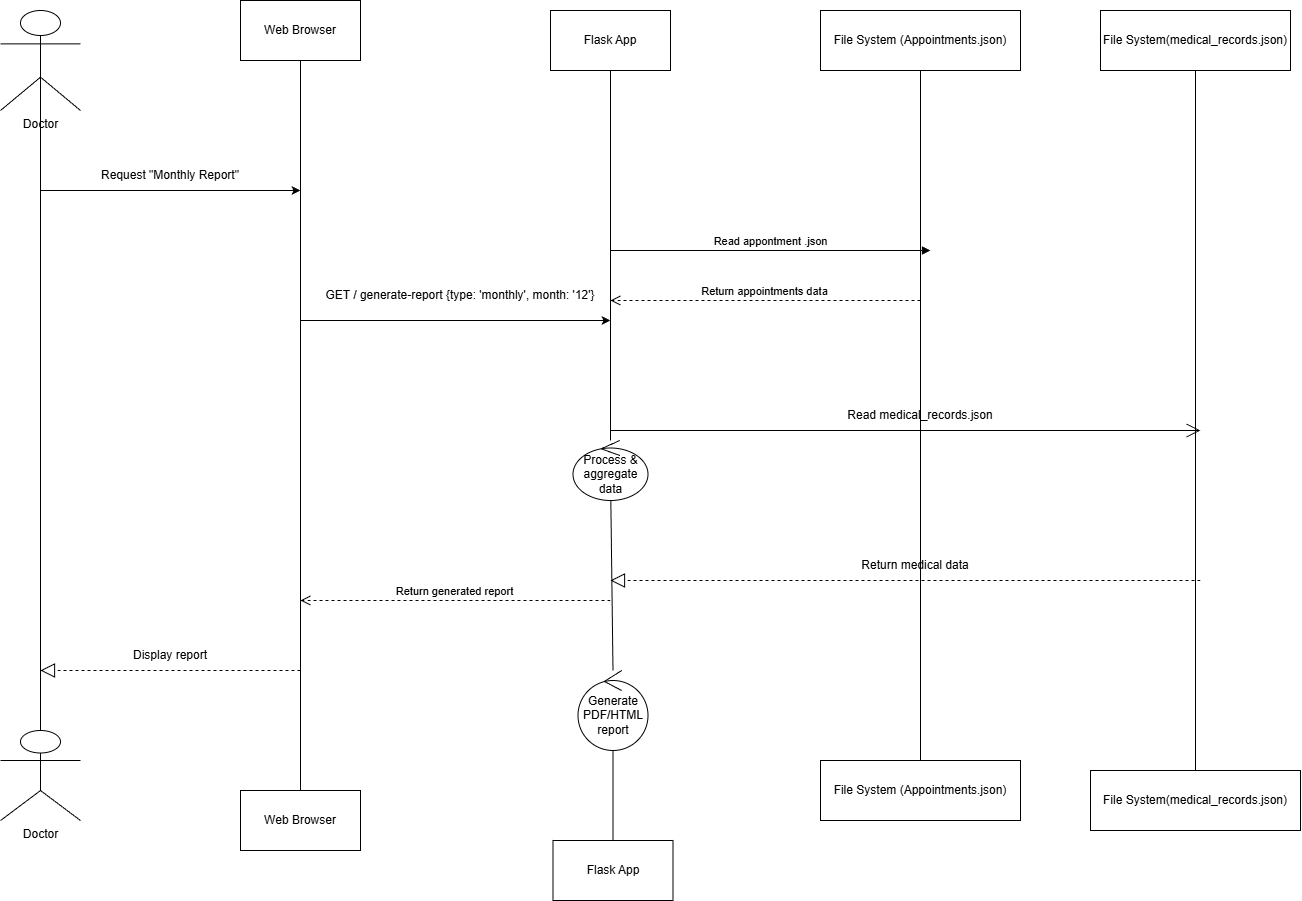

The diagram above was exported from draw.io. Its source (the exported page's mxGraphModel, read from the mxfile embedded in the PNG):
<mxGraphModel dx="2260" dy="1127" grid="1" gridSize="10" guides="1" tooltips="1" connect="1" arrows="1" fold="1" page="1" pageScale="1" pageWidth="850" pageHeight="1100" background="light-dark(#FFFFFF,#000000)" math="0" shadow="0">
  <root>
    <mxCell id="0" />
    <mxCell id="1" parent="0" />
    <mxCell id="iOIB7kuAr2nWCsqL0-pZ-13" edge="1" parent="1" source="iOIB7kuAr2nWCsqL0-pZ-18" style="endArrow=none;html=1;rounded=0;exitX=0.5;exitY=0;exitDx=0;exitDy=0;" target="iOIB7kuAr2nWCsqL0-pZ-17" value="">
      <mxGeometry height="50" relative="1" width="50" as="geometry">
        <mxPoint x="420" y="500" as="sourcePoint" />
        <mxPoint x="420" y="80" as="targetPoint" />
      </mxGeometry>
    </mxCell>
    <mxCell id="iOIB7kuAr2nWCsqL0-pZ-17" parent="1" style="rounded=0;whiteSpace=wrap;html=1;" value="Web Browser" vertex="1">
      <mxGeometry height="60" width="120" x="440" y="10" as="geometry" />
    </mxCell>
    <mxCell id="iOIB7kuAr2nWCsqL0-pZ-18" parent="1" style="rounded=0;whiteSpace=wrap;html=1;" value="Web Browser" vertex="1">
      <mxGeometry height="60" width="120" x="440" y="800" as="geometry" />
    </mxCell>
    <mxCell id="iOIB7kuAr2nWCsqL0-pZ-20" edge="1" parent="1" source="3IizjyGHE0jWP8mRNEDu-16" style="endArrow=none;html=1;rounded=0;exitX=0.5;exitY=0;exitDx=0;exitDy=0;" target="iOIB7kuAr2nWCsqL0-pZ-21" value="">
      <mxGeometry height="50" relative="1" width="50" as="geometry">
        <mxPoint x="640" y="470" as="sourcePoint" />
        <mxPoint x="640" y="120" as="targetPoint" />
      </mxGeometry>
    </mxCell>
    <mxCell id="iOIB7kuAr2nWCsqL0-pZ-21" parent="1" style="rounded=0;whiteSpace=wrap;html=1;" value="Flask App" vertex="1">
      <mxGeometry height="60" width="120" x="750" y="20" as="geometry" />
    </mxCell>
    <mxCell id="iOIB7kuAr2nWCsqL0-pZ-22" parent="1" style="rounded=0;whiteSpace=wrap;html=1;" value="Flask App" vertex="1">
      <mxGeometry height="60" width="120" x="752.5" y="850" as="geometry" />
    </mxCell>
    <mxCell id="iOIB7kuAr2nWCsqL0-pZ-23" edge="1" parent="1" source="iOIB7kuAr2nWCsqL0-pZ-25" style="endArrow=none;html=1;rounded=0;exitX=0.5;exitY=0;exitDx=0;exitDy=0;" target="iOIB7kuAr2nWCsqL0-pZ-24" value="">
      <mxGeometry height="50" relative="1" width="50" as="geometry">
        <mxPoint x="1080" y="490" as="sourcePoint" />
        <mxPoint x="1080" y="120" as="targetPoint" />
      </mxGeometry>
    </mxCell>
    <mxCell id="iOIB7kuAr2nWCsqL0-pZ-24" parent="1" style="rounded=0;whiteSpace=wrap;html=1;" value="File System (Appointments.json)" vertex="1">
      <mxGeometry height="60" width="200" x="1020" y="20" as="geometry" />
    </mxCell>
    <mxCell id="iOIB7kuAr2nWCsqL0-pZ-25" parent="1" style="rounded=0;whiteSpace=wrap;html=1;" value="File System (Appointments.json)" vertex="1">
      <mxGeometry height="60" width="200" x="1020" y="770" as="geometry" />
    </mxCell>
    <mxCell id="s4VZ07BBr-zhAKgChpf7-10" parent="1" style="rounded=0;whiteSpace=wrap;html=1;" value="File System(medical_records.json)" vertex="1">
      <mxGeometry height="60" width="210" x="1290" y="780" as="geometry" />
    </mxCell>
    <mxCell id="s4VZ07BBr-zhAKgChpf7-11" parent="1" style="rounded=0;whiteSpace=wrap;html=1;" value="File System(medical_records.json)" vertex="1">
      <mxGeometry height="60" width="190" x="1300" y="20" as="geometry" />
    </mxCell>
    <mxCell id="s4VZ07BBr-zhAKgChpf7-15" edge="1" parent="1" source="s4VZ07BBr-zhAKgChpf7-10" style="endArrow=none;html=1;rounded=0;entryX=0.5;entryY=1;entryDx=0;entryDy=0;exitX=0.5;exitY=0;exitDx=0;exitDy=0;" target="s4VZ07BBr-zhAKgChpf7-11" value="">
      <mxGeometry height="50" relative="1" width="50" as="geometry">
        <mxPoint x="1180" y="260" as="sourcePoint" />
        <mxPoint x="1230" y="210" as="targetPoint" />
      </mxGeometry>
    </mxCell>
    <mxCell id="s4VZ07BBr-zhAKgChpf7-21" edge="1" parent="1" style="endArrow=classic;html=1;rounded=0;" value="">
      <mxGeometry height="50" relative="1" width="50" as="geometry">
        <mxPoint x="500" y="330" as="sourcePoint" />
        <mxPoint x="810" y="330" as="targetPoint" />
      </mxGeometry>
    </mxCell>
    <mxCell id="s4VZ07BBr-zhAKgChpf7-22" parent="1" style="text;html=1;whiteSpace=wrap;strokeColor=none;fillColor=none;align=center;verticalAlign=middle;rounded=0;" value="GET / generate-report {type: 'monthly', month: '12'}" vertex="1">
      <mxGeometry height="30" width="280" x="520" y="290" as="geometry" />
    </mxCell>
    <mxCell id="s4VZ07BBr-zhAKgChpf7-23" edge="1" parent="1" style="html=1;verticalAlign=bottom;endArrow=open;dashed=1;endSize=8;curved=0;rounded=0;" value="Return generated report">
      <mxGeometry relative="1" as="geometry">
        <mxPoint x="810" y="610" as="sourcePoint" />
        <mxPoint x="500" y="610" as="targetPoint" />
      </mxGeometry>
    </mxCell>
    <mxCell id="s4VZ07BBr-zhAKgChpf7-31" edge="1" parent="1" style="html=1;verticalAlign=bottom;endArrow=block;curved=0;rounded=0;" value="Read appontment .json">
      <mxGeometry relative="1" width="80" as="geometry">
        <mxPoint x="810" y="260" as="sourcePoint" />
        <mxPoint x="1130" y="260" as="targetPoint" />
      </mxGeometry>
    </mxCell>
    <mxCell id="s4VZ07BBr-zhAKgChpf7-32" edge="1" parent="1" style="html=1;verticalAlign=bottom;endArrow=open;dashed=1;endSize=8;curved=0;rounded=0;" value="Return appointments data">
      <mxGeometry relative="1" as="geometry">
        <mxPoint x="1120" y="310" as="sourcePoint" />
        <mxPoint x="810" y="310" as="targetPoint" />
      </mxGeometry>
    </mxCell>
    <mxCell id="3IizjyGHE0jWP8mRNEDu-1" parent="1" style="shape=umlActor;verticalLabelPosition=bottom;verticalAlign=top;html=1;outlineConnect=0;" value="Doctor" vertex="1">
      <mxGeometry height="100" width="80" x="200" y="20" as="geometry" />
    </mxCell>
    <mxCell id="3IizjyGHE0jWP8mRNEDu-2" parent="1" style="shape=umlActor;verticalLabelPosition=bottom;verticalAlign=top;html=1;outlineConnect=0;" value="Doctor" vertex="1">
      <mxGeometry height="90" width="80" x="200" y="740" as="geometry" />
    </mxCell>
    <mxCell id="3IizjyGHE0jWP8mRNEDu-7" edge="1" parent="1" source="3IizjyGHE0jWP8mRNEDu-1" style="endArrow=none;html=1;rounded=0;exitX=0.5;exitY=0.5;exitDx=0;exitDy=0;exitPerimeter=0;entryX=0.5;entryY=0;entryDx=0;entryDy=0;entryPerimeter=0;" target="3IizjyGHE0jWP8mRNEDu-2" value="">
      <mxGeometry height="50" relative="1" width="50" as="geometry">
        <mxPoint x="320" y="280" as="sourcePoint" />
        <mxPoint x="370" y="230" as="targetPoint" />
      </mxGeometry>
    </mxCell>
    <mxCell id="3IizjyGHE0jWP8mRNEDu-8" edge="1" parent="1" style="endArrow=classic;html=1;rounded=0;" value="">
      <mxGeometry height="50" relative="1" width="50" as="geometry">
        <mxPoint x="240" y="200" as="sourcePoint" />
        <mxPoint x="500" y="200" as="targetPoint" />
      </mxGeometry>
    </mxCell>
    <mxCell id="3IizjyGHE0jWP8mRNEDu-9" parent="1" style="text;html=1;whiteSpace=wrap;strokeColor=none;fillColor=none;align=center;verticalAlign=middle;rounded=0;" value="Request &quot;Monthly Report&quot;" vertex="1">
      <mxGeometry height="30" width="140" x="300" y="170" as="geometry" />
    </mxCell>
    <mxCell id="3IizjyGHE0jWP8mRNEDu-10" edge="1" parent="1" style="endArrow=block;dashed=1;endFill=0;endSize=12;html=1;rounded=0;" value="">
      <mxGeometry relative="1" width="160" as="geometry">
        <mxPoint x="500" y="680" as="sourcePoint" />
        <mxPoint x="240" y="680" as="targetPoint" />
      </mxGeometry>
    </mxCell>
    <mxCell id="3IizjyGHE0jWP8mRNEDu-11" parent="1" style="text;html=1;whiteSpace=wrap;strokeColor=none;fillColor=none;align=center;verticalAlign=middle;rounded=0;" value="Display report" vertex="1">
      <mxGeometry height="30" width="120" x="310" y="650" as="geometry" />
    </mxCell>
    <mxCell id="3IizjyGHE0jWP8mRNEDu-12" edge="1" parent="1" style="endArrow=open;endFill=1;endSize=12;html=1;rounded=0;" value="">
      <mxGeometry relative="1" width="160" as="geometry">
        <mxPoint x="810" y="440" as="sourcePoint" />
        <mxPoint x="1400" y="440" as="targetPoint" />
      </mxGeometry>
    </mxCell>
    <mxCell id="3IizjyGHE0jWP8mRNEDu-13" parent="1" style="text;html=1;whiteSpace=wrap;strokeColor=none;fillColor=none;align=center;verticalAlign=middle;rounded=0;" value="Read medical_records.json" vertex="1">
      <mxGeometry height="30" width="240" x="1000" y="410" as="geometry" />
    </mxCell>
    <mxCell id="3IizjyGHE0jWP8mRNEDu-14" edge="1" parent="1" style="endArrow=block;dashed=1;endFill=0;endSize=12;html=1;rounded=0;" value="">
      <mxGeometry relative="1" width="160" as="geometry">
        <mxPoint x="1400" y="590" as="sourcePoint" />
        <mxPoint x="810" y="590" as="targetPoint" />
      </mxGeometry>
    </mxCell>
    <mxCell id="3IizjyGHE0jWP8mRNEDu-15" parent="1" style="text;html=1;whiteSpace=wrap;strokeColor=none;fillColor=none;align=center;verticalAlign=middle;rounded=0;" value="Return medical data" vertex="1">
      <mxGeometry height="30" width="210" x="1010" y="560" as="geometry" />
    </mxCell>
    <mxCell id="3IizjyGHE0jWP8mRNEDu-17" edge="1" parent="1" source="3IizjyGHE0jWP8mRNEDu-18" style="endArrow=none;html=1;rounded=0;exitX=0.5;exitY=0;exitDx=0;exitDy=0;" target="3IizjyGHE0jWP8mRNEDu-16" value="">
      <mxGeometry height="50" relative="1" width="50" as="geometry">
        <mxPoint x="810" y="770" as="sourcePoint" />
        <mxPoint x="810" y="80" as="targetPoint" />
      </mxGeometry>
    </mxCell>
    <mxCell id="3IizjyGHE0jWP8mRNEDu-16" parent="1" style="ellipse;shape=umlControl;whiteSpace=wrap;html=1;" value="Process &amp;amp; aggregate data" vertex="1">
      <mxGeometry height="60" width="75" x="772.5" y="450" as="geometry" />
    </mxCell>
    <mxCell id="3IizjyGHE0jWP8mRNEDu-19" edge="1" parent="1" source="iOIB7kuAr2nWCsqL0-pZ-22" style="endArrow=none;html=1;rounded=0;exitX=0.5;exitY=0;exitDx=0;exitDy=0;" target="3IizjyGHE0jWP8mRNEDu-18" value="">
      <mxGeometry height="50" relative="1" width="50" as="geometry">
        <mxPoint x="810" y="840" as="sourcePoint" />
        <mxPoint x="810" y="510" as="targetPoint" />
      </mxGeometry>
    </mxCell>
    <mxCell id="3IizjyGHE0jWP8mRNEDu-18" parent="1" style="ellipse;shape=umlControl;whiteSpace=wrap;html=1;" value="Generate PDF/HTML report" vertex="1">
      <mxGeometry height="80" width="70" x="777.5" y="680" as="geometry" />
    </mxCell>
  </root>
</mxGraphModel>